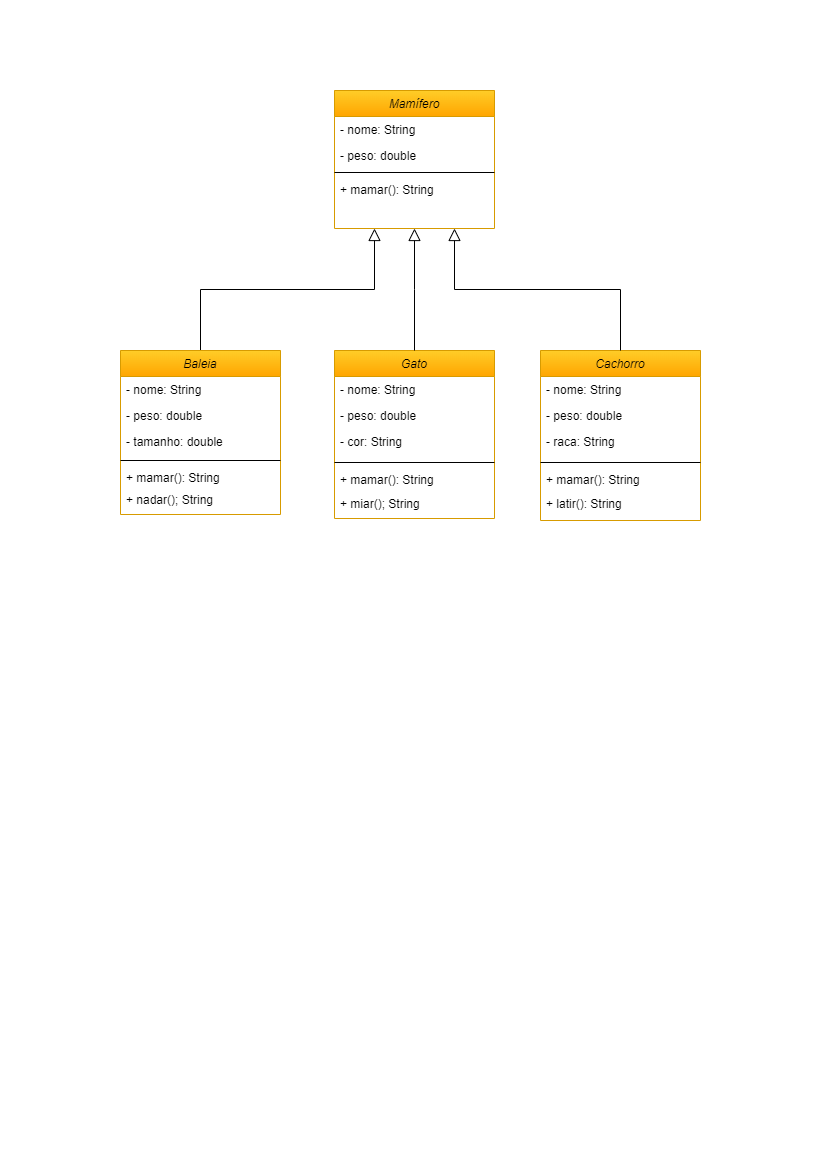

The diagram above was exported from draw.io. Its source (the exported page's mxGraphModel, read from the mxfile embedded in the PNG):
<mxGraphModel dx="794" dy="436" grid="1" gridSize="10" guides="1" tooltips="1" connect="1" arrows="1" fold="1" page="1" pageScale="1" pageWidth="827" pageHeight="1169" math="0" shadow="0">
  <root>
    <mxCell id="WIyWlLk6GJQsqaUBKTNV-0" />
    <mxCell id="WIyWlLk6GJQsqaUBKTNV-1" parent="WIyWlLk6GJQsqaUBKTNV-0" />
    <mxCell id="zkfFHV4jXpPFQw0GAbJ--0" value="Mamífero" style="swimlane;fontStyle=2;align=center;verticalAlign=top;childLayout=stackLayout;horizontal=1;startSize=26;horizontalStack=0;resizeParent=1;resizeLast=0;collapsible=1;marginBottom=0;rounded=0;shadow=0;strokeWidth=1;fillColor=#ffcd28;gradientColor=#ffa500;strokeColor=#d79b00;" parent="WIyWlLk6GJQsqaUBKTNV-1" vertex="1">
      <mxGeometry x="334" y="90" width="160" height="138" as="geometry">
        <mxRectangle x="230" y="140" width="160" height="26" as="alternateBounds" />
      </mxGeometry>
    </mxCell>
    <mxCell id="zkfFHV4jXpPFQw0GAbJ--1" value="- nome: String" style="text;align=left;verticalAlign=top;spacingLeft=4;spacingRight=4;overflow=hidden;rotatable=0;points=[[0,0.5],[1,0.5]];portConstraint=eastwest;" parent="zkfFHV4jXpPFQw0GAbJ--0" vertex="1">
      <mxGeometry y="26" width="160" height="26" as="geometry" />
    </mxCell>
    <mxCell id="zkfFHV4jXpPFQw0GAbJ--2" value="- peso: double" style="text;align=left;verticalAlign=top;spacingLeft=4;spacingRight=4;overflow=hidden;rotatable=0;points=[[0,0.5],[1,0.5]];portConstraint=eastwest;rounded=0;shadow=0;html=0;" parent="zkfFHV4jXpPFQw0GAbJ--0" vertex="1">
      <mxGeometry y="52" width="160" height="26" as="geometry" />
    </mxCell>
    <mxCell id="zkfFHV4jXpPFQw0GAbJ--4" value="" style="line;html=1;strokeWidth=1;align=left;verticalAlign=middle;spacingTop=-1;spacingLeft=3;spacingRight=3;rotatable=0;labelPosition=right;points=[];portConstraint=eastwest;" parent="zkfFHV4jXpPFQw0GAbJ--0" vertex="1">
      <mxGeometry y="78" width="160" height="8" as="geometry" />
    </mxCell>
    <mxCell id="zkfFHV4jXpPFQw0GAbJ--5" value="+ mamar(): String" style="text;align=left;verticalAlign=top;spacingLeft=4;spacingRight=4;overflow=hidden;rotatable=0;points=[[0,0.5],[1,0.5]];portConstraint=eastwest;" parent="zkfFHV4jXpPFQw0GAbJ--0" vertex="1">
      <mxGeometry y="86" width="160" height="26" as="geometry" />
    </mxCell>
    <mxCell id="zkfFHV4jXpPFQw0GAbJ--12" value="" style="endArrow=block;endSize=10;endFill=0;shadow=0;strokeWidth=1;rounded=0;edgeStyle=elbowEdgeStyle;elbow=vertical;exitX=0.5;exitY=0;exitDx=0;exitDy=0;entryX=0.25;entryY=1;entryDx=0;entryDy=0;" parent="WIyWlLk6GJQsqaUBKTNV-1" source="KY3H4IpwZXHAG9UHrbeq-0" target="zkfFHV4jXpPFQw0GAbJ--0" edge="1">
      <mxGeometry width="160" relative="1" as="geometry">
        <mxPoint x="200" y="360" as="sourcePoint" />
        <mxPoint x="200" y="203" as="targetPoint" />
      </mxGeometry>
    </mxCell>
    <mxCell id="KY3H4IpwZXHAG9UHrbeq-0" value="Baleia" style="swimlane;fontStyle=2;align=center;verticalAlign=top;childLayout=stackLayout;horizontal=1;startSize=26;horizontalStack=0;resizeParent=1;resizeLast=0;collapsible=1;marginBottom=0;rounded=0;shadow=0;strokeWidth=1;fillColor=#ffcd28;gradientColor=#ffa500;strokeColor=#d79b00;" vertex="1" parent="WIyWlLk6GJQsqaUBKTNV-1">
      <mxGeometry x="120" y="350" width="160" height="164" as="geometry">
        <mxRectangle x="230" y="140" width="160" height="26" as="alternateBounds" />
      </mxGeometry>
    </mxCell>
    <mxCell id="KY3H4IpwZXHAG9UHrbeq-1" value="- nome: String" style="text;align=left;verticalAlign=top;spacingLeft=4;spacingRight=4;overflow=hidden;rotatable=0;points=[[0,0.5],[1,0.5]];portConstraint=eastwest;" vertex="1" parent="KY3H4IpwZXHAG9UHrbeq-0">
      <mxGeometry y="26" width="160" height="26" as="geometry" />
    </mxCell>
    <mxCell id="KY3H4IpwZXHAG9UHrbeq-23" value="- peso: double" style="text;align=left;verticalAlign=top;spacingLeft=4;spacingRight=4;overflow=hidden;rotatable=0;points=[[0,0.5],[1,0.5]];portConstraint=eastwest;rounded=0;shadow=0;html=0;" vertex="1" parent="KY3H4IpwZXHAG9UHrbeq-0">
      <mxGeometry y="52" width="160" height="26" as="geometry" />
    </mxCell>
    <mxCell id="KY3H4IpwZXHAG9UHrbeq-2" value="- tamanho: double" style="text;align=left;verticalAlign=top;spacingLeft=4;spacingRight=4;overflow=hidden;rotatable=0;points=[[0,0.5],[1,0.5]];portConstraint=eastwest;rounded=0;shadow=0;html=0;" vertex="1" parent="KY3H4IpwZXHAG9UHrbeq-0">
      <mxGeometry y="78" width="160" height="28" as="geometry" />
    </mxCell>
    <mxCell id="KY3H4IpwZXHAG9UHrbeq-3" value="" style="line;html=1;strokeWidth=1;align=left;verticalAlign=middle;spacingTop=-1;spacingLeft=3;spacingRight=3;rotatable=0;labelPosition=right;points=[];portConstraint=eastwest;" vertex="1" parent="KY3H4IpwZXHAG9UHrbeq-0">
      <mxGeometry y="106" width="160" height="8" as="geometry" />
    </mxCell>
    <mxCell id="KY3H4IpwZXHAG9UHrbeq-4" value="+ mamar(): String&#10;" style="text;align=left;verticalAlign=top;spacingLeft=4;spacingRight=4;overflow=hidden;rotatable=0;points=[[0,0.5],[1,0.5]];portConstraint=eastwest;" vertex="1" parent="KY3H4IpwZXHAG9UHrbeq-0">
      <mxGeometry y="114" width="160" height="22" as="geometry" />
    </mxCell>
    <mxCell id="KY3H4IpwZXHAG9UHrbeq-20" value="+ nadar(); String " style="text;align=left;verticalAlign=top;spacingLeft=4;spacingRight=4;overflow=hidden;rotatable=0;points=[[0,0.5],[1,0.5]];portConstraint=eastwest;rounded=0;shadow=0;html=0;" vertex="1" parent="KY3H4IpwZXHAG9UHrbeq-0">
      <mxGeometry y="136" width="160" height="28" as="geometry" />
    </mxCell>
    <mxCell id="KY3H4IpwZXHAG9UHrbeq-5" value="Gato" style="swimlane;fontStyle=2;align=center;verticalAlign=top;childLayout=stackLayout;horizontal=1;startSize=26;horizontalStack=0;resizeParent=1;resizeLast=0;collapsible=1;marginBottom=0;rounded=0;shadow=0;strokeWidth=1;fillColor=#ffcd28;gradientColor=#ffa500;strokeColor=#d79b00;" vertex="1" parent="WIyWlLk6GJQsqaUBKTNV-1">
      <mxGeometry x="334" y="350" width="160" height="168" as="geometry">
        <mxRectangle x="230" y="140" width="160" height="26" as="alternateBounds" />
      </mxGeometry>
    </mxCell>
    <mxCell id="KY3H4IpwZXHAG9UHrbeq-6" value="- nome: String" style="text;align=left;verticalAlign=top;spacingLeft=4;spacingRight=4;overflow=hidden;rotatable=0;points=[[0,0.5],[1,0.5]];portConstraint=eastwest;" vertex="1" parent="KY3H4IpwZXHAG9UHrbeq-5">
      <mxGeometry y="26" width="160" height="26" as="geometry" />
    </mxCell>
    <mxCell id="KY3H4IpwZXHAG9UHrbeq-7" value="- peso: double" style="text;align=left;verticalAlign=top;spacingLeft=4;spacingRight=4;overflow=hidden;rotatable=0;points=[[0,0.5],[1,0.5]];portConstraint=eastwest;rounded=0;shadow=0;html=0;" vertex="1" parent="KY3H4IpwZXHAG9UHrbeq-5">
      <mxGeometry y="52" width="160" height="26" as="geometry" />
    </mxCell>
    <mxCell id="KY3H4IpwZXHAG9UHrbeq-18" value="- cor: String" style="text;align=left;verticalAlign=top;spacingLeft=4;spacingRight=4;overflow=hidden;rotatable=0;points=[[0,0.5],[1,0.5]];portConstraint=eastwest;rounded=0;shadow=0;html=0;" vertex="1" parent="KY3H4IpwZXHAG9UHrbeq-5">
      <mxGeometry y="78" width="160" height="30" as="geometry" />
    </mxCell>
    <mxCell id="KY3H4IpwZXHAG9UHrbeq-8" value="" style="line;html=1;strokeWidth=1;align=left;verticalAlign=middle;spacingTop=-1;spacingLeft=3;spacingRight=3;rotatable=0;labelPosition=right;points=[];portConstraint=eastwest;" vertex="1" parent="KY3H4IpwZXHAG9UHrbeq-5">
      <mxGeometry y="108" width="160" height="8" as="geometry" />
    </mxCell>
    <mxCell id="KY3H4IpwZXHAG9UHrbeq-9" value="+ mamar(): String&#10;" style="text;align=left;verticalAlign=top;spacingLeft=4;spacingRight=4;overflow=hidden;rotatable=0;points=[[0,0.5],[1,0.5]];portConstraint=eastwest;" vertex="1" parent="KY3H4IpwZXHAG9UHrbeq-5">
      <mxGeometry y="116" width="160" height="24" as="geometry" />
    </mxCell>
    <mxCell id="KY3H4IpwZXHAG9UHrbeq-21" value="+ miar(); String" style="text;align=left;verticalAlign=top;spacingLeft=4;spacingRight=4;overflow=hidden;rotatable=0;points=[[0,0.5],[1,0.5]];portConstraint=eastwest;rounded=0;shadow=0;html=0;" vertex="1" parent="KY3H4IpwZXHAG9UHrbeq-5">
      <mxGeometry y="140" width="160" height="28" as="geometry" />
    </mxCell>
    <mxCell id="KY3H4IpwZXHAG9UHrbeq-10" value="Cachorro" style="swimlane;fontStyle=2;align=center;verticalAlign=top;childLayout=stackLayout;horizontal=1;startSize=26;horizontalStack=0;resizeParent=1;resizeLast=0;collapsible=1;marginBottom=0;rounded=0;shadow=0;strokeWidth=1;fillColor=#ffcd28;gradientColor=#ffa500;strokeColor=#d79b00;" vertex="1" parent="WIyWlLk6GJQsqaUBKTNV-1">
      <mxGeometry x="540" y="350" width="160" height="170" as="geometry">
        <mxRectangle x="230" y="140" width="160" height="26" as="alternateBounds" />
      </mxGeometry>
    </mxCell>
    <mxCell id="KY3H4IpwZXHAG9UHrbeq-11" value="- nome: String" style="text;align=left;verticalAlign=top;spacingLeft=4;spacingRight=4;overflow=hidden;rotatable=0;points=[[0,0.5],[1,0.5]];portConstraint=eastwest;" vertex="1" parent="KY3H4IpwZXHAG9UHrbeq-10">
      <mxGeometry y="26" width="160" height="26" as="geometry" />
    </mxCell>
    <mxCell id="KY3H4IpwZXHAG9UHrbeq-12" value="- peso: double" style="text;align=left;verticalAlign=top;spacingLeft=4;spacingRight=4;overflow=hidden;rotatable=0;points=[[0,0.5],[1,0.5]];portConstraint=eastwest;rounded=0;shadow=0;html=0;" vertex="1" parent="KY3H4IpwZXHAG9UHrbeq-10">
      <mxGeometry y="52" width="160" height="26" as="geometry" />
    </mxCell>
    <mxCell id="KY3H4IpwZXHAG9UHrbeq-19" value="- raca: String" style="text;align=left;verticalAlign=top;spacingLeft=4;spacingRight=4;overflow=hidden;rotatable=0;points=[[0,0.5],[1,0.5]];portConstraint=eastwest;rounded=0;shadow=0;html=0;" vertex="1" parent="KY3H4IpwZXHAG9UHrbeq-10">
      <mxGeometry y="78" width="160" height="30" as="geometry" />
    </mxCell>
    <mxCell id="KY3H4IpwZXHAG9UHrbeq-13" value="" style="line;html=1;strokeWidth=1;align=left;verticalAlign=middle;spacingTop=-1;spacingLeft=3;spacingRight=3;rotatable=0;labelPosition=right;points=[];portConstraint=eastwest;" vertex="1" parent="KY3H4IpwZXHAG9UHrbeq-10">
      <mxGeometry y="108" width="160" height="8" as="geometry" />
    </mxCell>
    <mxCell id="KY3H4IpwZXHAG9UHrbeq-14" value="+ mamar(): String&#10;" style="text;align=left;verticalAlign=top;spacingLeft=4;spacingRight=4;overflow=hidden;rotatable=0;points=[[0,0.5],[1,0.5]];portConstraint=eastwest;" vertex="1" parent="KY3H4IpwZXHAG9UHrbeq-10">
      <mxGeometry y="116" width="160" height="24" as="geometry" />
    </mxCell>
    <mxCell id="KY3H4IpwZXHAG9UHrbeq-22" value="+ latir(): String" style="text;align=left;verticalAlign=top;spacingLeft=4;spacingRight=4;overflow=hidden;rotatable=0;points=[[0,0.5],[1,0.5]];portConstraint=eastwest;rounded=0;shadow=0;html=0;" vertex="1" parent="KY3H4IpwZXHAG9UHrbeq-10">
      <mxGeometry y="140" width="160" height="28" as="geometry" />
    </mxCell>
    <mxCell id="KY3H4IpwZXHAG9UHrbeq-15" value="" style="endArrow=block;endSize=10;endFill=0;shadow=0;strokeWidth=1;rounded=0;edgeStyle=elbowEdgeStyle;elbow=vertical;entryX=0.5;entryY=1;entryDx=0;entryDy=0;" edge="1" parent="WIyWlLk6GJQsqaUBKTNV-1" source="KY3H4IpwZXHAG9UHrbeq-5" target="zkfFHV4jXpPFQw0GAbJ--0">
      <mxGeometry width="160" relative="1" as="geometry">
        <mxPoint x="210" y="360" as="sourcePoint" />
        <mxPoint x="424" y="238" as="targetPoint" />
        <Array as="points" />
      </mxGeometry>
    </mxCell>
    <mxCell id="KY3H4IpwZXHAG9UHrbeq-16" value="" style="endArrow=block;endSize=10;endFill=0;shadow=0;strokeWidth=1;rounded=0;edgeStyle=elbowEdgeStyle;elbow=vertical;entryX=0.75;entryY=1;entryDx=0;entryDy=0;" edge="1" parent="WIyWlLk6GJQsqaUBKTNV-1" source="KY3H4IpwZXHAG9UHrbeq-10" target="zkfFHV4jXpPFQw0GAbJ--0">
      <mxGeometry width="160" relative="1" as="geometry">
        <mxPoint x="210" y="360" as="sourcePoint" />
        <mxPoint x="470" y="230" as="targetPoint" />
      </mxGeometry>
    </mxCell>
  </root>
</mxGraphModel>